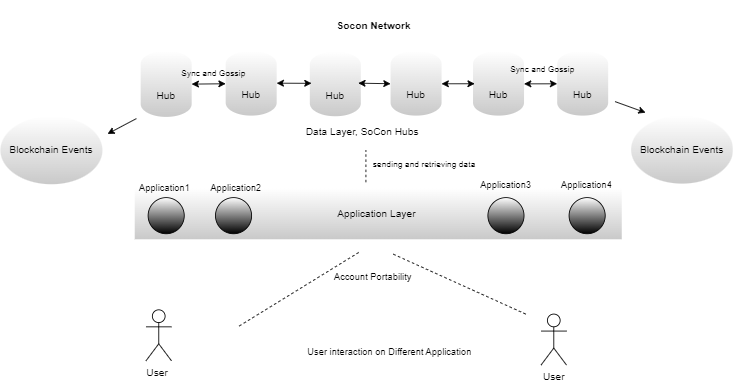

The diagram above was exported from draw.io. Its source (the exported page's mxGraphModel, read from the mxfile embedded in the PNG):
<mxGraphModel dx="1800" dy="755" grid="0" gridSize="10" guides="1" tooltips="1" connect="1" arrows="1" fold="1" page="0" pageScale="1" pageWidth="827" pageHeight="1169" math="0" shadow="0">
  <root>
    <mxCell id="0" />
    <mxCell id="1" parent="0" />
    <mxCell id="hmvsVkBMLSsuTQc_eS1y-2" value="Application Layer&amp;nbsp;" style="rounded=0;whiteSpace=wrap;html=1;gradientColor=#C9C9C9;fillColor=#FFFFFF;strokeColor=none;gradientDirection=south;" vertex="1" parent="1">
      <mxGeometry x="141" y="271" width="573" height="60" as="geometry" />
    </mxCell>
    <mxCell id="hmvsVkBMLSsuTQc_eS1y-4" value="Hub" style="shape=cylinder3;whiteSpace=wrap;html=1;boundedLbl=1;backgroundOutline=1;size=15;gradientColor=#C9C9C9;gradientDirection=south;strokeColor=none;fillColor=#FFFFFF;" vertex="1" parent="1">
      <mxGeometry x="148" y="109.5" width="60" height="77.5" as="geometry" />
    </mxCell>
    <mxCell id="hmvsVkBMLSsuTQc_eS1y-6" value="Hub" style="shape=cylinder3;whiteSpace=wrap;html=1;boundedLbl=1;backgroundOutline=1;size=15;fillColor=#FFFFFF;strokeColor=none;gradientColor=#C9C9C9;gradientDirection=south;" vertex="1" parent="1">
      <mxGeometry x="248" y="109.5" width="60" height="76" as="geometry" />
    </mxCell>
    <mxCell id="hmvsVkBMLSsuTQc_eS1y-7" value="Hub" style="shape=cylinder3;whiteSpace=wrap;html=1;boundedLbl=1;backgroundOutline=1;size=15;fillColor=#FFFFFF;strokeColor=none;gradientColor=#C9C9C9;gradientDirection=south;" vertex="1" parent="1">
      <mxGeometry x="347" y="110.25" width="60" height="76" as="geometry" />
    </mxCell>
    <mxCell id="hmvsVkBMLSsuTQc_eS1y-11" value="Data Layer, SoCon Hubs" style="text;html=1;strokeColor=none;fillColor=none;align=center;verticalAlign=middle;whiteSpace=wrap;rounded=0;" vertex="1" parent="1">
      <mxGeometry x="321" y="190" width="176" height="30" as="geometry" />
    </mxCell>
    <mxCell id="hmvsVkBMLSsuTQc_eS1y-13" value="Hub" style="shape=cylinder3;whiteSpace=wrap;html=1;boundedLbl=1;backgroundOutline=1;size=15;fillColor=#FFFFFF;strokeColor=none;gradientColor=#C9C9C9;gradientDirection=south;" vertex="1" parent="1">
      <mxGeometry x="442" y="109.5" width="60" height="76" as="geometry" />
    </mxCell>
    <mxCell id="hmvsVkBMLSsuTQc_eS1y-14" value="Hub" style="shape=cylinder3;whiteSpace=wrap;html=1;boundedLbl=1;backgroundOutline=1;size=15;fillColor=#FFFFFF;strokeColor=none;gradientColor=#C9C9C9;gradientDirection=south;" vertex="1" parent="1">
      <mxGeometry x="539" y="109.5" width="60" height="76" as="geometry" />
    </mxCell>
    <mxCell id="hmvsVkBMLSsuTQc_eS1y-15" value="Hub" style="shape=cylinder3;whiteSpace=wrap;html=1;boundedLbl=1;backgroundOutline=1;size=15;fillColor=#FFFFFF;strokeColor=none;gradientColor=#C9C9C9;gradientDirection=south;" vertex="1" parent="1">
      <mxGeometry x="638" y="109.5" width="60" height="76" as="geometry" />
    </mxCell>
    <mxCell id="hmvsVkBMLSsuTQc_eS1y-18" value="" style="endArrow=classic;startArrow=classic;html=1;rounded=0;exitX=1;exitY=0.5;exitDx=0;exitDy=0;exitPerimeter=0;" edge="1" parent="1">
      <mxGeometry width="50" height="50" relative="1" as="geometry">
        <mxPoint x="208" y="148.45999999999995" as="sourcePoint" />
        <mxPoint x="248" y="148.03142857142856" as="targetPoint" />
      </mxGeometry>
    </mxCell>
    <mxCell id="hmvsVkBMLSsuTQc_eS1y-19" value="" style="endArrow=classic;startArrow=classic;html=1;rounded=0;exitX=1;exitY=0.5;exitDx=0;exitDy=0;exitPerimeter=0;entryX=0;entryY=0.5;entryDx=0;entryDy=0;entryPerimeter=0;" edge="1" parent="1">
      <mxGeometry width="50" height="50" relative="1" as="geometry">
        <mxPoint x="308" y="147.35" as="sourcePoint" />
        <mxPoint x="349" y="147.54" as="targetPoint" />
      </mxGeometry>
    </mxCell>
    <mxCell id="hmvsVkBMLSsuTQc_eS1y-21" value="" style="endArrow=classic;startArrow=classic;html=1;rounded=0;exitX=1;exitY=0.5;exitDx=0;exitDy=0;exitPerimeter=0;" edge="1" parent="1">
      <mxGeometry width="50" height="50" relative="1" as="geometry">
        <mxPoint x="404" y="147.35" as="sourcePoint" />
        <mxPoint x="442" y="148" as="targetPoint" />
      </mxGeometry>
    </mxCell>
    <mxCell id="hmvsVkBMLSsuTQc_eS1y-22" value="" style="endArrow=classic;startArrow=classic;html=1;rounded=0;exitX=1;exitY=0.5;exitDx=0;exitDy=0;exitPerimeter=0;" edge="1" parent="1">
      <mxGeometry width="50" height="50" relative="1" as="geometry">
        <mxPoint x="502" y="148.1" as="sourcePoint" />
        <mxPoint x="541" y="148" as="targetPoint" />
      </mxGeometry>
    </mxCell>
    <mxCell id="hmvsVkBMLSsuTQc_eS1y-23" value="" style="endArrow=classic;startArrow=classic;html=1;rounded=0;exitX=1;exitY=0.5;exitDx=0;exitDy=0;exitPerimeter=0;" edge="1" parent="1">
      <mxGeometry width="50" height="50" relative="1" as="geometry">
        <mxPoint x="599" y="148.17" as="sourcePoint" />
        <mxPoint x="638" y="148.07" as="targetPoint" />
      </mxGeometry>
    </mxCell>
    <mxCell id="hmvsVkBMLSsuTQc_eS1y-25" value="" style="ellipse;whiteSpace=wrap;html=1;aspect=fixed;gradientColor=default;" vertex="1" parent="1">
      <mxGeometry x="156.75" y="282" width="42.5" height="42.5" as="geometry" />
    </mxCell>
    <mxCell id="hmvsVkBMLSsuTQc_eS1y-26" value="" style="ellipse;whiteSpace=wrap;html=1;aspect=fixed;gradientColor=default;" vertex="1" parent="1">
      <mxGeometry x="236" y="282" width="42.5" height="42.5" as="geometry" />
    </mxCell>
    <mxCell id="hmvsVkBMLSsuTQc_eS1y-27" value="" style="ellipse;whiteSpace=wrap;html=1;aspect=fixed;gradientColor=default;" vertex="1" parent="1">
      <mxGeometry x="556.5" y="282" width="42.5" height="42.5" as="geometry" />
    </mxCell>
    <mxCell id="hmvsVkBMLSsuTQc_eS1y-28" value="" style="ellipse;whiteSpace=wrap;html=1;aspect=fixed;gradientColor=default;" vertex="1" parent="1">
      <mxGeometry x="652" y="282" width="42.5" height="42.5" as="geometry" />
    </mxCell>
    <mxCell id="hmvsVkBMLSsuTQc_eS1y-29" value="&lt;font style=&quot;font-size: 10px;&quot;&gt;Sync and Gossip&lt;/font&gt;" style="text;html=1;strokeColor=none;fillColor=none;align=center;verticalAlign=middle;whiteSpace=wrap;rounded=0;" vertex="1" parent="1">
      <mxGeometry x="178" y="120" width="112" height="30" as="geometry" />
    </mxCell>
    <mxCell id="hmvsVkBMLSsuTQc_eS1y-30" value="&lt;font style=&quot;font-size: 10px;&quot;&gt;Sync and Gossip&lt;/font&gt;" style="text;html=1;strokeColor=none;fillColor=none;align=center;verticalAlign=middle;whiteSpace=wrap;rounded=0;" vertex="1" parent="1">
      <mxGeometry x="565" y="116" width="112" height="30" as="geometry" />
    </mxCell>
    <mxCell id="hmvsVkBMLSsuTQc_eS1y-31" value="&lt;font style=&quot;font-size: 11px;&quot;&gt;Application1&amp;nbsp;&lt;/font&gt;" style="text;html=1;strokeColor=none;fillColor=none;align=center;verticalAlign=middle;whiteSpace=wrap;rounded=0;fontSize=11;" vertex="1" parent="1">
      <mxGeometry x="148" y="256" width="60" height="30" as="geometry" />
    </mxCell>
    <mxCell id="hmvsVkBMLSsuTQc_eS1y-34" value="&lt;font style=&quot;font-size: 11px;&quot;&gt;Application2&amp;nbsp;&lt;/font&gt;" style="text;html=1;strokeColor=none;fillColor=none;align=center;verticalAlign=middle;whiteSpace=wrap;rounded=0;fontSize=11;" vertex="1" parent="1">
      <mxGeometry x="232" y="256" width="60" height="30" as="geometry" />
    </mxCell>
    <mxCell id="hmvsVkBMLSsuTQc_eS1y-35" value="&lt;font style=&quot;font-size: 11px;&quot;&gt;Application3&lt;/font&gt;" style="text;html=1;strokeColor=none;fillColor=none;align=center;verticalAlign=middle;whiteSpace=wrap;rounded=0;fontSize=11;" vertex="1" parent="1">
      <mxGeometry x="547.75" y="252" width="60" height="30" as="geometry" />
    </mxCell>
    <mxCell id="hmvsVkBMLSsuTQc_eS1y-36" value="&lt;font style=&quot;font-size: 11px;&quot;&gt;Application4&lt;/font&gt;" style="text;html=1;strokeColor=none;fillColor=none;align=center;verticalAlign=middle;whiteSpace=wrap;rounded=0;fontSize=11;" vertex="1" parent="1">
      <mxGeometry x="643.25" y="252" width="60" height="30" as="geometry" />
    </mxCell>
    <mxCell id="hmvsVkBMLSsuTQc_eS1y-37" value="" style="endArrow=none;html=1;rounded=0;dashed=1;" edge="1" parent="1">
      <mxGeometry width="50" height="50" relative="1" as="geometry">
        <mxPoint x="413" y="264" as="sourcePoint" />
        <mxPoint x="413" y="226" as="targetPoint" />
      </mxGeometry>
    </mxCell>
    <mxCell id="hmvsVkBMLSsuTQc_eS1y-39" value="&lt;font size=&quot;1&quot;&gt;sending and retrieving data&lt;/font&gt;" style="text;html=1;strokeColor=none;fillColor=none;align=center;verticalAlign=middle;whiteSpace=wrap;rounded=0;" vertex="1" parent="1">
      <mxGeometry x="415.75" y="228" width="132" height="30" as="geometry" />
    </mxCell>
    <mxCell id="hmvsVkBMLSsuTQc_eS1y-40" value="User&amp;nbsp;" style="shape=umlActor;verticalLabelPosition=bottom;verticalAlign=top;html=1;outlineConnect=0;" vertex="1" parent="1">
      <mxGeometry x="154.25" y="414" width="30" height="60" as="geometry" />
    </mxCell>
    <mxCell id="hmvsVkBMLSsuTQc_eS1y-41" value="User" style="shape=umlActor;verticalLabelPosition=bottom;verticalAlign=top;html=1;outlineConnect=0;" vertex="1" parent="1">
      <mxGeometry x="619" y="419" width="30" height="60" as="geometry" />
    </mxCell>
    <mxCell id="hmvsVkBMLSsuTQc_eS1y-43" value="" style="endArrow=none;html=1;rounded=0;dashed=1;" edge="1" parent="1">
      <mxGeometry width="50" height="50" relative="1" as="geometry">
        <mxPoint x="264" y="433" as="sourcePoint" />
        <mxPoint x="407" y="345" as="targetPoint" />
      </mxGeometry>
    </mxCell>
    <mxCell id="hmvsVkBMLSsuTQc_eS1y-44" value="&lt;font style=&quot;font-size: 11px;&quot;&gt;User interaction on Different Application&lt;/font&gt;" style="text;html=1;strokeColor=none;fillColor=none;align=center;verticalAlign=middle;whiteSpace=wrap;rounded=0;fontSize=11;" vertex="1" parent="1">
      <mxGeometry x="279" y="449" width="324" height="30" as="geometry" />
    </mxCell>
    <mxCell id="hmvsVkBMLSsuTQc_eS1y-45" value="" style="endArrow=none;html=1;rounded=0;dashed=1;" edge="1" parent="1">
      <mxGeometry width="50" height="50" relative="1" as="geometry">
        <mxPoint x="601" y="419" as="sourcePoint" />
        <mxPoint x="444" y="348" as="targetPoint" />
      </mxGeometry>
    </mxCell>
    <mxCell id="hmvsVkBMLSsuTQc_eS1y-47" value="&lt;font style=&quot;font-size: 11px;&quot;&gt;Account Portability&amp;nbsp;&lt;/font&gt;" style="text;html=1;strokeColor=none;fillColor=none;align=center;verticalAlign=middle;whiteSpace=wrap;rounded=0;fontSize=11;" vertex="1" parent="1">
      <mxGeometry x="356.5" y="360" width="132" height="30" as="geometry" />
    </mxCell>
    <mxCell id="hmvsVkBMLSsuTQc_eS1y-49" value="&lt;b&gt;Socon Network&lt;/b&gt;" style="text;html=1;strokeColor=none;fillColor=none;align=center;verticalAlign=middle;whiteSpace=wrap;rounded=0;" vertex="1" parent="1">
      <mxGeometry x="306" y="49.25" width="233" height="61" as="geometry" />
    </mxCell>
    <mxCell id="hmvsVkBMLSsuTQc_eS1y-51" value="Blockchain Events" style="ellipse;whiteSpace=wrap;html=1;fillColor=#FFFFFF;strokeColor=none;gradientColor=#C9C9C9;gradientDirection=south;" vertex="1" parent="1">
      <mxGeometry x="725" y="185.5" width="120" height="80" as="geometry" />
    </mxCell>
    <mxCell id="hmvsVkBMLSsuTQc_eS1y-53" value="Blockchain Events" style="ellipse;whiteSpace=wrap;html=1;gradientColor=#C9C9C9;fillColor=#FFFFFF;strokeColor=none;gradientDirection=south;" vertex="1" parent="1">
      <mxGeometry x="-17" y="186.25" width="120" height="80" as="geometry" />
    </mxCell>
    <mxCell id="hmvsVkBMLSsuTQc_eS1y-54" value="" style="endArrow=classic;html=1;rounded=0;" edge="1" parent="1">
      <mxGeometry width="50" height="50" relative="1" as="geometry">
        <mxPoint x="143" y="189" as="sourcePoint" />
        <mxPoint x="109" y="207" as="targetPoint" />
      </mxGeometry>
    </mxCell>
    <mxCell id="hmvsVkBMLSsuTQc_eS1y-55" value="" style="endArrow=classic;html=1;rounded=0;" edge="1" parent="1">
      <mxGeometry width="50" height="50" relative="1" as="geometry">
        <mxPoint x="706" y="169" as="sourcePoint" />
        <mxPoint x="742" y="182" as="targetPoint" />
      </mxGeometry>
    </mxCell>
  </root>
</mxGraphModel>